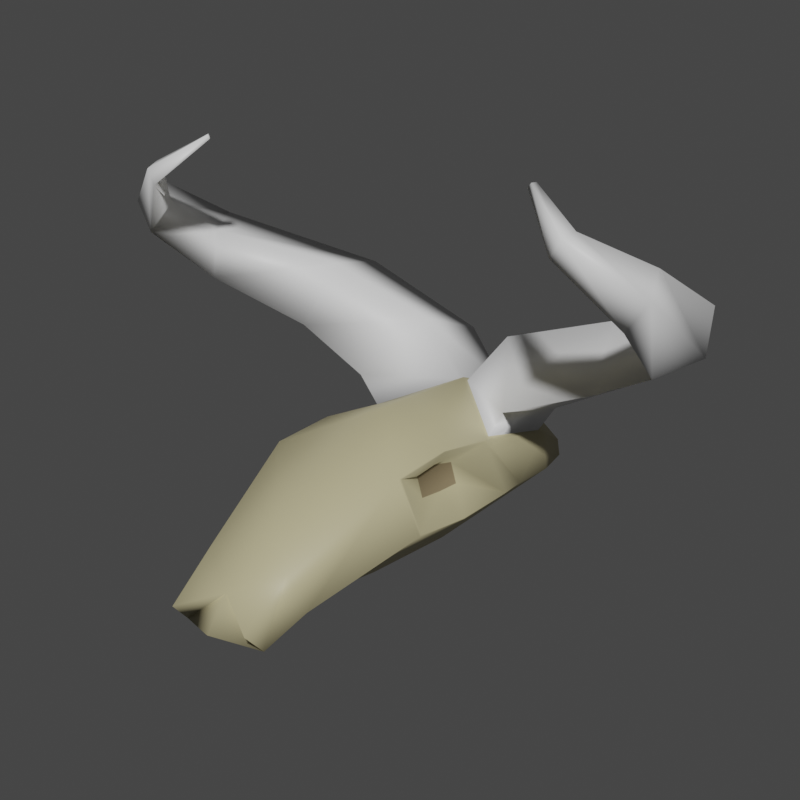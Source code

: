 # Source: sheepSkullblend.blend  (saved by Blender 3.4.6; exported with 4.5.12 LTS)
import bpy
from mathutils import Matrix  # noqa: F401  (used for matrix-valued properties, if any)

bpy.ops.wm.read_factory_settings(use_empty=True)
scene = bpy.context.scene
scene.name = 'Scene'

# ---- collections
col_model = bpy.data.collections.new('Model'); scene.collection.children.link(col_model)
col_empties = bpy.data.collections.new('Empties'); scene.collection.children.link(col_empties)

# ---- materials (node trees are filled in below, after node groups)
mat_bone = bpy.data.materials.new('bone')
mat_bone.alpha_threshold = 0.0
mat_bone.use_transparent_shadow = False
mat_bone.roughness = 0.5
mat_bone.line_color = (0.0, 0.0, 0.0, 1.0)
mat_darkbone = bpy.data.materials.new('darkBone')
mat_darkbone.use_transparent_shadow = False
mat_tusk = bpy.data.materials.new('tusk')
mat_tusk.use_transparent_shadow = False

# ---- material node trees
mat_bone.use_nodes = True; mat_bone.node_tree.nodes.clear()
_N = mat_bone.node_tree.nodes; _L = mat_bone.node_tree.links
n0 = _N.new('ShaderNodeOutputMaterial'); n0.name = 'Material Output'; n0.location = (300, 300)
n1 = _N.new('ShaderNodeBsdfPrincipled'); n1.name = 'Principled BSDF'; n1.location = (10, 300)
n1.distribution = 'GGX'
n1.subsurface_method = 'RANDOM_WALK_SKIN'
n1.inputs[0].default_value = (0.4969, 0.4454, 0.2618, 1.0)
n1.inputs[3].default_value = 1.45
n1.inputs[27].default_value = (0.0, 0.0, 0.0, 1.0)
n1.inputs[28].default_value = 1.0
_L.new(n1.outputs[0], n0.inputs[0])
n0.is_active_output = True
mat_darkbone.use_nodes = True; mat_darkbone.node_tree.nodes.clear()
_N = mat_darkbone.node_tree.nodes; _L = mat_darkbone.node_tree.links
n0 = _N.new('ShaderNodeBsdfPrincipled'); n0.name = 'Principled BSDF'; n0.location = (10, 300)
n0.distribution = 'GGX'
n0.subsurface_method = 'RANDOM_WALK_SKIN'
n0.inputs[0].default_value = (0.2352, 0.1833, 0.1049, 1.0)
n0.inputs[3].default_value = 1.45
n0.inputs[27].default_value = (0.0, 0.0, 0.0, 1.0)
n0.inputs[28].default_value = 1.0
n1 = _N.new('ShaderNodeOutputMaterial'); n1.name = 'Material Output'; n1.location = (300, 300)
_L.new(n0.outputs[0], n1.inputs[0])
n1.is_active_output = True
mat_tusk.use_nodes = True; mat_tusk.node_tree.nodes.clear()
_N = mat_tusk.node_tree.nodes; _L = mat_tusk.node_tree.links
n0 = _N.new('ShaderNodeBsdfPrincipled'); n0.name = 'Principled BSDF'; n0.location = (10, 300)
n0.distribution = 'GGX'
n0.subsurface_method = 'RANDOM_WALK_SKIN'
n0.inputs[27].default_value = (0.0, 0.0, 0.0, 1.0)
n0.inputs[28].default_value = 1.0
n1 = _N.new('ShaderNodeOutputMaterial'); n1.name = 'Material Output'; n1.location = (320, 270)
_L.new(n0.outputs[0], n1.inputs[0])
n1.is_active_output = True

# ---- world
world_world = bpy.data.worlds.new('World'); scene.world = world_world
world_world.use_nodes = True; world_world.node_tree.nodes.clear()
_N = world_world.node_tree.nodes; _L = world_world.node_tree.links
n0 = _N.new('ShaderNodeOutputWorld'); n0.name = 'World Output'; n0.location = (300, 300)
n1 = _N.new('ShaderNodeBackground'); n1.name = 'Background'; n1.location = (10, 300)
n1.inputs[0].default_value = (0.05088, 0.05088, 0.05088, 1.0)
_L.new(n1.outputs[0], n0.inputs[0])
n0.is_active_output = True
world_world.color = (0.05088, 0.05088, 0.05088)
world_world.use_sun_shadow = False
world_world.sun_shadow_jitter_overblur = 0.0

# ---- cameras
cam_camera = bpy.data.cameras.new('Camera')
cam_camera.lens = 67.18
cam_camera.lens_unit = 'FOV'

# ---- meshes
me_plane = bpy.data.meshes.new('Plane')
me_plane.from_pydata([(0.1239, 0.2588, 0.0922), (0.0, -0.02996, 0.1838), (0.0, 0.3351, 0.1346), (0.08092, -0.3336, 0.02523), (0.0, -0.2704, 0.07602), (0.07772, -0.42, -0.04483), (0.0, -0.3806, -0.01289), (0.1312, 0.264, 0.02659), (0.1067, -0.3184, -0.03488), (0.0829, -0.3863, -0.07965), (0.08722, -0.2202, -0.0328), (0.05821, 0.1697, -0.02342), (0.06804, -0.2583, -0.04725), (0.0, -0.2907, -0.08358), (0.0, -0.4221, -0.0667), (0.0, 0.1932, 0.1838), (0.08995, 0.0252, -0.03489), (0.1131, -0.05595, 0.06783), (0.1042, -0.05835, 0.1033), (0.107, 0.02474, 0.1035), (0.1159, 0.02714, 0.06781), (0.1025, 0.3389, 0.05234), (0.0, 0.3734, 0.07147), (0.1058, 0.3412, 0.02269), (0.1292, -0.126, 0.1258), (0.1282, -0.1316, 0.1272), (0.166, -0.1265, 0.03992), (0.1654, -0.1217, 0.04216), (0.1286, 0.08544, 0.1252), (0.1281, 0.09255, 0.1276), (0.1402, 0.1722, 0.03003), (0.1655, 0.09719, 0.04216), (0.0, 0.08261, 0.1838), (0.09226, -0.1499, -0.03412), (0.1056, -0.01644, 0.111), (0.1145, -0.01404, 0.06634), (0.1271, -0.01823, 0.1384), (0.1263, -0.01777, 0.1398), (0.1636, -0.01134, 0.03035), (0.1631, -0.01151, 0.03251), (0.1175, 0.2547, 0.09664), (0.006601, 0.3231, 0.1346), (0.006601, 0.196, 0.1786), (0.1212, 0.1059, 0.1284), (0.156, 0.2478, 0.1475), (0.08261, 0.3289, 0.2277), (0.08534, 0.2018, 0.2713), (0.1539, 0.09894, 0.1791), (0.3207, 0.2447, 0.2289), (0.2976, 0.304, 0.3216), (0.2959, 0.194, 0.3396), (0.309, 0.1192, 0.2367), (0.5055, 0.112, 0.3395), (0.5051, 0.13, 0.4152), (0.4696, 0.06307, 0.4005), (0.4596, 0.04174, 0.3152), (0.5197, -0.07432, 0.4656), (0.5069, -0.0355, 0.5023), (0.4692, -0.04073, 0.4634), (0.4829, -0.07963, 0.4165), (0.4147, -0.1366, 0.5439), (0.42, -0.1104, 0.5531), (0.4022, -0.1108, 0.5316), (0.3973, -0.1392, 0.5176), (0.3247, -0.08209, 0.6027), (0.3289, -0.07534, 0.6033), (0.3239, -0.07527, 0.5972), (0.3195, -0.083, 0.5955), (0.0, 0.3417, 0.03145), (0.0, 0.3441, 0.001807), (0.0, -0.1867, -0.04011), (0.0, -0.2248, -0.05455), (0.0, -0.1348, -0.03772), (0.0, 0.0155, -0.03452), (0.0, 0.1542, -0.03053)], [], [(7, 30, 16, 11), (25, 3, 8, 26), (3, 4, 6, 5), (3, 5, 9, 8), (24, 27, 17, 18), (0, 29, 30, 7), (8, 9, 13, 12), (38, 26, 10, 33), (39, 31, 20, 35), (5, 6, 9), (9, 6, 14), (13, 9, 14), (31, 28, 19, 20), (36, 24, 18, 34), (34, 18, 17, 35), (25, 1, 4, 3), (26, 8, 12, 10), (0, 2, 41, 40), (0, 7, 23, 21), (2, 0, 21, 22), (27, 24, 25, 26), (36, 28, 29, 37), (38, 30, 31, 39), (28, 31, 30, 29), (32, 37, 29, 15), (1, 25, 37, 32), (26, 38, 39, 27), (24, 36, 37, 25), (19, 34, 35, 20), (28, 36, 34, 19), (27, 39, 35, 17), (30, 38, 33, 16), (41, 42, 46, 45), (2, 15, 42, 41), (15, 29, 43, 42), (29, 0, 40, 43), (45, 46, 50, 49), (42, 43, 47, 46), (40, 41, 45, 44), (43, 40, 44, 47), (50, 51, 55, 54), (46, 47, 51, 50), (44, 45, 49, 48), (47, 44, 48, 51), (55, 52, 56, 59), (48, 49, 53, 52), (51, 48, 52, 55), (49, 50, 54, 53), (57, 58, 62, 61), (53, 54, 58, 57), (54, 55, 59, 58), (52, 53, 57, 56), (62, 63, 67, 66), (58, 59, 63, 62), (56, 57, 61, 60), (59, 56, 60, 63), (66, 67, 64, 65), (60, 61, 65, 64), (63, 60, 64, 67), (61, 62, 66, 65), (21, 23, 69, 68), (21, 68, 22), (7, 11, 23), (23, 11, 69), (10, 12, 71, 70), (12, 13, 71), (74, 69, 11), (11, 16, 73, 74), (16, 33, 72, 73), (33, 10, 70, 72)])
me_plane.polygons.foreach_set('use_smooth', [True] * 70)
me_plane.polygons.foreach_set('material_index', [0, 0, 0, 0, 0, 0, 0, 0, 0, 0, 0, 0, 0, 0, 1, 0, 0, 0, 0, 0, 0, 0, 0, 0, 0, 0, 0, 0, 1, 0, 0, 0, 2, 0, 0, 0, 2, 2, 2, 2, 2, 2, 2, 2, 2, 2, 2, 2, 2, 2, 2, 2, 2, 2, 2, 2, 2, 2, 2, 2, 0, 0, 0, 0, 0, 0, 0, 0, 0, 0])
_uv = me_plane.uv_layers.new(name='UVMap')
_uv.uv.foreach_set('vector', [1.0, 1.0, 1.0, 0.5282, 1.0, 0.5129, 1.0, 1.0, 1.0, 0.0, 1.0, 0.0, 1.0, 0.0, 1.0, 0.0, 1.0, 0.0, 0.5, 0.0, 0.5, 0.0, 1.0, 0.0, 1.0, 0.0, 1.0, 0.0, 1.0, 0.0, 1.0, 0.0, 1.0, 0.0, 1.0, 0.0, 1.0, 0.0, 1.0, 0.0, 1.0, 1.0, 1.0, 0.5212, 1.0, 0.5215, 1.0, 1.0, 1.0, 0.0, 1.0, 0.0, 1.0, 0.0, 1.0, 0.0, 1.0, 0.2647, 1.0, -0.004907, 1.0, 0.0, 1.0, 0.2587, 1.0, 0.2587, 1.0, 0.5129, 1.0, 0.5129, 1.0, 0.2587, 1.0, 0.0, 0.5, 0.0, 1.0, 0.0, 1.0, 0.0, 0.5, 0.0, 0.0, 0.0, 1.0, 0.0, 1.0, 0.0, 0.0, 0.0, 1.0, 0.5129, 1.0, 0.5129, 1.0, 0.5129, 1.0, 0.5129, 1.0, 0.2582, 1.0, -0.0011, 1.0, 0.0, 1.0, 0.2587, 1.0, 0.2587, 1.0, 0.0, 1.0, 0.0, 1.0, 0.2587, 0.9924, 0.0, 0.5, 0.0, 0.5, 0.0, 1.0, 0.0, 1.0, 0.0, 1.0, 0.0, 1.0, 0.0, 1.0, 0.0, 1.0, 1.0, 0.5, 1.0, 0.5, 1.0, 1.0, 1.0, 1.0, 1.0, 1.0, 1.0, 1.0, 1.0, 1.0, 1.0, 0.5, 1.0, 1.0, 1.0, 1.0, 1.0, 0.5, 1.0, 1.0, 0.0, 1.0, 0.0, 1.0, 0.0, 1.0, 0.0, 1.0, 0.2582, 1.0, 0.5129, 0.9918, 0.5147, 0.9923, 0.2552, 1.0, 0.2647, 1.0, 0.5297, 1.0, 0.5129, 1.0, 0.2587, 1.0, 0.5129, 1.0, 0.5129, 1.0, 0.5215, 1.0, 0.5212, 0.5, 0.2587, 0.9923, 0.2552, 0.9918, 0.5147, 0.5, 0.5129, 0.5, 0.0, 0.9928, -0.008872, 0.9923, 0.2552, 0.5, 0.2587, 1.0, -0.004907, 1.0, 0.2647, 1.0, 0.2587, 1.0, 0.0, 1.0, -0.0011, 1.0, 0.2582, 0.9923, 0.2552, 0.9928, -0.008872, 1.0, 0.5129, 1.0, 0.2587, 1.0, 0.2587, 1.0, 0.5129, 1.0, 0.5129, 1.0, 0.2582, 1.0, 0.2587, 1.0, 0.5129, 1.0, 0.0, 1.0, 0.2587, 1.0, 0.2587, 1.0, 0.0, 1.0, 0.5297, 1.0, 0.2647, 1.0, 0.2587, 1.0, 0.5129, 0.0, 0.0, 0.0, 0.0, 0.0, 0.0, 0.0, 0.0, 0.0, 0.0, 0.0, 0.0, 0.0, 0.0, 0.0, 0.0, 0.5, 0.5129, 0.9918, 0.5147, 0.9918, 0.5147, 0.5, 0.5129, 1.0, 0.5212, 1.0, 1.0, 1.0, 1.0, 1.0, 0.5212, 0.0, 0.0, 0.0, 0.0, 0.0, 0.0, 0.0, 0.0, 0.5, 0.5129, 0.9918, 0.5147, 0.9918, 0.5147, 0.5, 0.5129, 1.0, 1.0, 0.5, 1.0, 0.5, 1.0, 1.0, 1.0, 1.0, 0.5212, 1.0, 1.0, 1.0, 1.0, 1.0, 0.5212, 0.5, 0.5129, 0.9918, 0.5147, 0.9918, 0.5147, 0.5, 0.5129, 0.5, 0.5129, 0.9918, 0.5147, 0.9918, 0.5147, 0.5, 0.5129, 1.0, 1.0, 0.5, 1.0, 0.5, 1.0, 1.0, 1.0, 1.0, 0.5212, 1.0, 1.0, 1.0, 1.0, 1.0, 0.5212, 1.0, 0.5212, 1.0, 1.0, 1.0, 1.0, 1.0, 0.5212, 1.0, 1.0, 0.5, 1.0, 0.5, 1.0, 1.0, 1.0, 1.0, 0.5212, 1.0, 1.0, 1.0, 1.0, 1.0, 0.5212, 0.0, 0.0, 0.0, 0.0, 0.0, 0.0, 0.0, 0.0, 0.0, 0.0, 0.0, 0.0, 0.0, 0.0, 0.0, 0.0, 0.0, 0.0, 0.0, 0.0, 0.0, 0.0, 0.0, 0.0, 0.5, 0.5129, 0.9918, 0.5147, 0.9918, 0.5147, 0.5, 0.5129, 1.0, 1.0, 0.5, 1.0, 0.5, 1.0, 1.0, 1.0, 0.5, 0.5129, 0.9918, 0.5147, 0.9918, 0.5147, 0.5, 0.5129, 0.5, 0.5129, 0.9918, 0.5147, 0.9918, 0.5147, 0.5, 0.5129, 1.0, 1.0, 0.5, 1.0, 0.5, 1.0, 1.0, 1.0, 1.0, 0.5212, 1.0, 1.0, 1.0, 1.0, 1.0, 0.5212, 0.5, 0.5129, 0.9917, 0.5152, 1.0, 1.0, 0.5, 1.0, 1.0, 1.0, 0.5, 1.0, 0.5, 1.0, 1.0, 1.0, 1.0, 0.5212, 1.0, 1.0, 1.0, 1.0, 1.0, 0.5212, 0.0, 0.0, 0.0, 0.0, 0.0, 0.0, 0.0, 0.0, 1.0, 1.0, 1.0, 1.0, 1.0, 1.0, 1.0, 1.0, 1.0, 1.0, 1.0, 1.0, 0.5, 1.0, 1.0, 1.0, 1.0, 1.0, 1.0, 1.0, 1.0, 1.0, 1.0, 1.0, 1.0, 1.0, 1.0, 0.0, 1.0, 0.0, 1.0, 0.0, 1.0, 0.0, 1.0, 0.0, 1.0, 0.0, 1.0, 0.0, 0.0, 0.0, 1.0, 1.0, 1.0, 1.0, 1.0, 1.0, 1.0, 0.5129, 0.0, 0.0, 0.0, 0.0, 1.0, 0.5129, 1.0, 0.2587, 0.0, 0.0, 0.0, 0.0, 1.0, 0.2587, 1.0, 0.0, 1.0, 0.0, 0.0, 0.0])
me_plane.materials.append(mat_bone)
me_plane.materials.append(mat_darkbone)
me_plane.materials.append(mat_tusk)
me_plane.update()

# ---- objects
ob_head = bpy.data.objects.new('Head', me_plane)
ob_bounding_sphere = bpy.data.objects.new('bounding_sphere', None)
ob_dynamic_box = bpy.data.objects.new('dynamic_box', None)
ob_placeattach_box = bpy.data.objects.new('placeAttach_box', None)
ob_static_box = bpy.data.objects.new('static_box', None)
ob_icon_camera2 = bpy.data.objects.new('icon_camera2', cam_camera)

# ---- transforms, parenting, visibility, modifiers, constraints
ob_head.location = (0.0, 0.0, 0.0)
_m = ob_head.modifiers.new('Mirror', 'MIRROR')
_m.use_clip = True
ob_bounding_sphere.location = (0.0, 0.0, 0.1624)
ob_bounding_sphere.rotation_mode = 'QUATERNION'
ob_bounding_sphere.rotation_quaternion = (1.0, 0.0, 0.0, 0.0)
ob_bounding_sphere.scale = (0.606, 0.606, 0.606)
ob_bounding_sphere.empty_display_type = 'SPHERE'
ob_dynamic_box.location = (0.0, 0.0, 0.213)
ob_dynamic_box.rotation_mode = 'QUATERNION'
ob_dynamic_box.rotation_quaternion = (1.0, 0.0, 0.0, 0.0)
ob_dynamic_box.scale = (0.4298, 0.4298, 0.3293)
ob_dynamic_box.empty_display_type = 'CUBE'
ob_placeattach_box.location = (0.0, 0.0, 0.1978)
ob_placeattach_box.rotation_mode = 'QUATERNION'
ob_placeattach_box.rotation_quaternion = (1.0, 0.0, 0.0, 0.0)
ob_placeattach_box.scale = (0.4274, 0.4274, 0.3196)
ob_placeattach_box.empty_display_type = 'CUBE'
ob_static_box.location = (0.0, 0.0, 0.2188)
ob_static_box.rotation_mode = 'QUATERNION'
ob_static_box.rotation_quaternion = (1.0, 0.0, 0.0, 0.0)
ob_static_box.scale = (0.4372, 0.4372, 0.335)
ob_static_box.empty_display_type = 'CUBE'
ob_icon_camera2.location = (1.501, -1.754, 0.9907)
ob_icon_camera2.rotation_euler = (1.238, -6.302e-08, 0.7014)

# ---- collection membership
col_model.objects.link(ob_head)
col_empties.objects.link(ob_bounding_sphere)
col_empties.objects.link(ob_dynamic_box)
col_empties.objects.link(ob_placeattach_box)
col_empties.objects.link(ob_static_box)
col_empties.objects.link(ob_icon_camera2)

# ---- scene / render settings (as saved in the file)
scene.camera = ob_icon_camera2
scene.frame_start = 1; scene.frame_end = 250; scene.frame_set(1)
scene.render.engine = 'BLENDER_EEVEE_NEXT'
scene.render.resolution_x = 1080
scene.cycles.sampling_pattern = 'TABULATED_SOBOL'
scene.cycles.use_light_tree = False
scene.eevee.taa_samples = 64
scene.view_settings.view_transform = 'Filmic'
bpy.context.view_layer.update()

# ---- added for rendering (the .blend has no usable light): sun
light_auto_sun = bpy.data.lights.new('AutoSun', 'SUN')
light_auto_sun.energy = 3.0
light_auto_sun.angle = 0.0523599
ob_auto_sun = bpy.data.objects.new('AutoSun', light_auto_sun)
scene.collection.objects.link(ob_auto_sun)
ob_auto_sun.rotation_euler = (0.872665, 0.174533, 0.523599)
bpy.context.view_layer.update()

